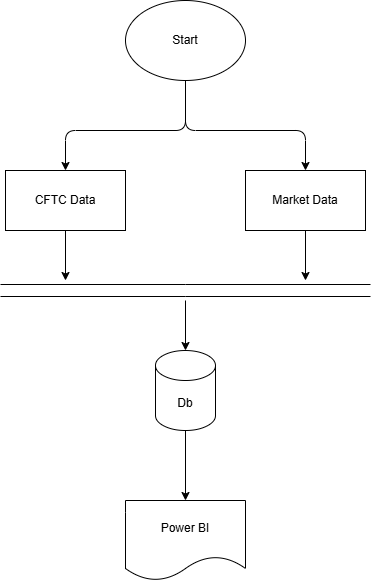

The diagram above was exported from draw.io. Its source (the exported page's mxGraphModel, read from the mxfile embedded in the PNG):
<mxGraphModel dx="994" dy="612" grid="1" gridSize="10" guides="1" tooltips="1" connect="1" arrows="1" fold="1" page="1" pageScale="1" pageWidth="850" pageHeight="1100" background="none" math="0" shadow="1">
  <root>
    <mxCell id="0" />
    <mxCell id="1" parent="0" />
    <mxCell id="8" style="edgeStyle=none;html=1;exitX=0.5;exitY=1;exitDx=0;exitDy=0;entryX=0.5;entryY=0;entryDx=0;entryDy=0;" edge="1" parent="1" source="2" target="3">
      <mxGeometry relative="1" as="geometry">
        <Array as="points">
          <mxPoint x="425" y="200" />
          <mxPoint x="305" y="200" />
        </Array>
      </mxGeometry>
    </mxCell>
    <mxCell id="9" style="edgeStyle=none;html=1;exitX=0.5;exitY=1;exitDx=0;exitDy=0;entryX=0.5;entryY=0;entryDx=0;entryDy=0;" edge="1" parent="1" source="2" target="4">
      <mxGeometry relative="1" as="geometry">
        <Array as="points">
          <mxPoint x="425" y="200" />
          <mxPoint x="545" y="200" />
        </Array>
      </mxGeometry>
    </mxCell>
    <mxCell id="2" value="Start" style="ellipse;whiteSpace=wrap;html=1;" vertex="1" parent="1">
      <mxGeometry x="365" y="70" width="120" height="80" as="geometry" />
    </mxCell>
    <mxCell id="6" style="edgeStyle=none;html=1;exitX=0.5;exitY=1;exitDx=0;exitDy=0;" edge="1" parent="1" source="3">
      <mxGeometry relative="1" as="geometry">
        <mxPoint x="305" y="350" as="targetPoint" />
      </mxGeometry>
    </mxCell>
    <mxCell id="3" value="CFTC Data" style="rounded=0;whiteSpace=wrap;html=1;" vertex="1" parent="1">
      <mxGeometry x="245" y="240" width="120" height="60" as="geometry" />
    </mxCell>
    <mxCell id="7" style="edgeStyle=none;html=1;exitX=0.5;exitY=1;exitDx=0;exitDy=0;" edge="1" parent="1" source="4">
      <mxGeometry relative="1" as="geometry">
        <mxPoint x="545" y="350" as="targetPoint" />
      </mxGeometry>
    </mxCell>
    <mxCell id="4" value="Market Data" style="rounded=0;whiteSpace=wrap;html=1;" vertex="1" parent="1">
      <mxGeometry x="485" y="240" width="120" height="60" as="geometry" />
    </mxCell>
    <mxCell id="5" value="" style="shape=link;html=1;width=12;" edge="1" parent="1">
      <mxGeometry width="100" relative="1" as="geometry">
        <mxPoint x="240" y="360" as="sourcePoint" />
        <mxPoint x="610" y="360" as="targetPoint" />
        <Array as="points">
          <mxPoint x="425" y="360" />
        </Array>
      </mxGeometry>
    </mxCell>
    <mxCell id="16" style="edgeStyle=none;html=1;exitX=0.5;exitY=1;exitDx=0;exitDy=0;exitPerimeter=0;entryX=0.5;entryY=0;entryDx=0;entryDy=0;" edge="1" parent="1" source="10" target="14">
      <mxGeometry relative="1" as="geometry" />
    </mxCell>
    <mxCell id="10" value="Db" style="shape=cylinder3;whiteSpace=wrap;html=1;boundedLbl=1;backgroundOutline=1;size=15;" vertex="1" parent="1">
      <mxGeometry x="395" y="420" width="60" height="80" as="geometry" />
    </mxCell>
    <mxCell id="11" value="" style="endArrow=classic;html=1;entryX=0.5;entryY=0;entryDx=0;entryDy=0;entryPerimeter=0;" edge="1" parent="1" target="10">
      <mxGeometry width="50" height="50" relative="1" as="geometry">
        <mxPoint x="425" y="370" as="sourcePoint" />
        <mxPoint x="450" y="280" as="targetPoint" />
      </mxGeometry>
    </mxCell>
    <mxCell id="14" value="Power BI" style="shape=document;whiteSpace=wrap;html=1;boundedLbl=1;" vertex="1" parent="1">
      <mxGeometry x="365" y="570" width="120" height="80" as="geometry" />
    </mxCell>
  </root>
</mxGraphModel>